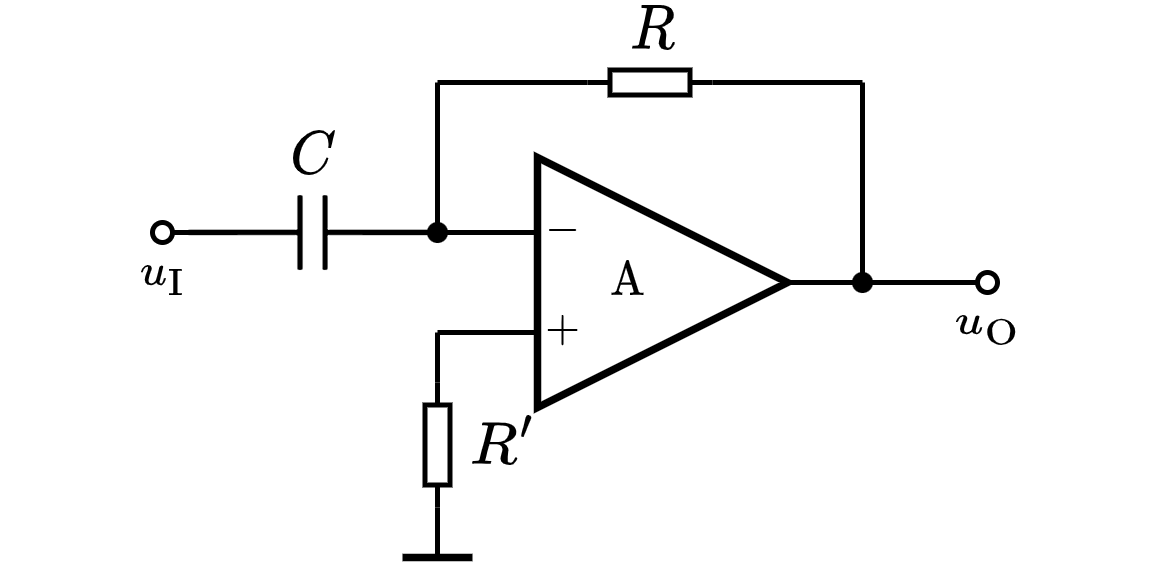

The diagram above was exported from draw.io. Its source (the exported page's mxGraphModel, read from the mxfile embedded in the PNG):
<mxGraphModel dx="933" dy="637" grid="1" gridSize="5" guides="1" tooltips="1" connect="1" arrows="1" fold="1" page="1" pageScale="1" pageWidth="827" pageHeight="1169" math="1" shadow="0">
  <root>
    <mxCell id="0" />
    <mxCell id="1" parent="0" />
    <mxCell id="XhBD2scCNB9_w0kGb37Q-1" value="\(\text{A}\) 　&amp;nbsp;" style="triangle;whiteSpace=wrap;html=1;strokeWidth=1.5;connectable=0;allowArrows=0;fontSize=8;" parent="1" vertex="1">
      <mxGeometry x="155" y="160" width="50" height="50" as="geometry" />
    </mxCell>
    <mxCell id="XhBD2scCNB9_w0kGb37Q-2" value="" style="endArrow=none;html=1;rounded=0;" parent="1" edge="1">
      <mxGeometry width="50" height="50" relative="1" as="geometry">
        <mxPoint x="120" y="175" as="sourcePoint" />
        <mxPoint x="155" y="175" as="targetPoint" />
      </mxGeometry>
    </mxCell>
    <mxCell id="XhBD2scCNB9_w0kGb37Q-3" value="" style="endArrow=none;html=1;rounded=0;" parent="1" edge="1">
      <mxGeometry width="50" height="50" relative="1" as="geometry">
        <mxPoint x="135" y="195" as="sourcePoint" />
        <mxPoint x="155" y="195" as="targetPoint" />
      </mxGeometry>
    </mxCell>
    <mxCell id="XhBD2scCNB9_w0kGb37Q-4" value="$$-$$" style="text;html=1;resizable=1;autosize=1;align=center;verticalAlign=middle;points=[];fillColor=none;strokeColor=none;rounded=0;movable=1;rotatable=1;deletable=1;editable=1;connectable=0;fontSize=8;" parent="1" vertex="1">
      <mxGeometry x="155" y="170" width="10" height="10" as="geometry" />
    </mxCell>
    <mxCell id="XhBD2scCNB9_w0kGb37Q-5" value="$$+$$" style="text;html=1;resizable=1;autosize=1;align=center;verticalAlign=middle;points=[];fillColor=none;strokeColor=none;rounded=0;movable=1;rotatable=1;deletable=1;editable=1;connectable=0;fontSize=8;" parent="1" vertex="1">
      <mxGeometry x="155" y="190" width="10" height="10" as="geometry" />
    </mxCell>
    <mxCell id="XhBD2scCNB9_w0kGb37Q-6" value="" style="endArrow=none;html=1;rounded=0;fontSize=8;" parent="1" edge="1">
      <mxGeometry width="50" height="50" relative="1" as="geometry">
        <mxPoint x="205" y="185" as="sourcePoint" />
        <mxPoint x="220" y="185" as="targetPoint" />
      </mxGeometry>
    </mxCell>
    <mxCell id="XhBD2scCNB9_w0kGb37Q-11" value="" style="endArrow=none;html=1;rounded=0;fontSize=10;startSize=4;endSize=4;entryX=1;entryY=0.5;entryDx=0;entryDy=0;entryPerimeter=0;" parent="1" target="XhBD2scCNB9_w0kGb37Q-28" edge="1">
      <mxGeometry width="50" height="50" relative="1" as="geometry">
        <mxPoint x="135" y="145" as="sourcePoint" />
        <mxPoint x="150" y="150" as="targetPoint" />
      </mxGeometry>
    </mxCell>
    <mxCell id="XhBD2scCNB9_w0kGb37Q-13" value="" style="endArrow=none;html=1;rounded=0;fontSize=10;startSize=4;endSize=4;exitX=0;exitY=0.5;exitDx=0;exitDy=0;exitPerimeter=0;" parent="1" source="XhBD2scCNB9_w0kGb37Q-28" edge="1">
      <mxGeometry width="50" height="50" relative="1" as="geometry">
        <mxPoint x="215" y="160" as="sourcePoint" />
        <mxPoint x="220" y="145" as="targetPoint" />
      </mxGeometry>
    </mxCell>
    <mxCell id="XhBD2scCNB9_w0kGb37Q-18" value="$$R'$$" style="text;html=1;resizable=1;autosize=1;align=center;verticalAlign=middle;points=[];fillColor=none;strokeColor=none;rounded=0;fontSize=10;movable=1;rotatable=1;deletable=1;editable=1;connectable=0;allowArrows=0;" parent="1" vertex="1">
      <mxGeometry x="140" y="210" width="15" height="15" as="geometry" />
    </mxCell>
    <mxCell id="XhBD2scCNB9_w0kGb37Q-19" value="" style="endArrow=none;html=1;rounded=0;fontSize=10;startSize=4;endSize=4;entryX=1;entryY=0.5;entryDx=0;entryDy=0;entryPerimeter=0;" parent="1" target="XhBD2scCNB9_w0kGb37Q-20" edge="1">
      <mxGeometry width="50" height="50" relative="1" as="geometry">
        <mxPoint x="135" y="195" as="sourcePoint" />
        <mxPoint x="332" y="165.5" as="targetPoint" />
      </mxGeometry>
    </mxCell>
    <mxCell id="XhBD2scCNB9_w0kGb37Q-20" value="" style="pointerEvents=1;verticalLabelPosition=bottom;shadow=0;dashed=0;align=center;html=1;verticalAlign=top;shape=mxgraph.electrical.resistors.resistor_1;fontSize=10;direction=north;allowArrows=0;" parent="1" vertex="1">
      <mxGeometry x="132.5" y="205" width="5" height="25" as="geometry" />
    </mxCell>
    <mxCell id="XhBD2scCNB9_w0kGb37Q-21" value="" style="endArrow=none;html=1;rounded=0;fontSize=10;startSize=4;endSize=4;exitX=0;exitY=0.5;exitDx=0;exitDy=0;exitPerimeter=0;" parent="1" source="XhBD2scCNB9_w0kGb37Q-20" edge="1">
      <mxGeometry width="50" height="50" relative="1" as="geometry">
        <mxPoint x="224.5" y="150.5" as="sourcePoint" />
        <mxPoint x="135" y="240" as="targetPoint" />
      </mxGeometry>
    </mxCell>
    <mxCell id="XhBD2scCNB9_w0kGb37Q-24" value="" style="endArrow=none;html=1;rounded=0;fontSize=8;" parent="1" edge="1">
      <mxGeometry width="50" height="50" relative="1" as="geometry">
        <mxPoint x="220" y="185" as="sourcePoint" />
        <mxPoint x="220" y="145" as="targetPoint" />
      </mxGeometry>
    </mxCell>
    <mxCell id="XhBD2scCNB9_w0kGb37Q-25" value="" style="endArrow=none;html=1;rounded=0;fontSize=8;" parent="1" edge="1">
      <mxGeometry width="50" height="50" relative="1" as="geometry">
        <mxPoint x="135" y="175" as="sourcePoint" />
        <mxPoint x="135" y="145" as="targetPoint" />
      </mxGeometry>
    </mxCell>
    <mxCell id="XhBD2scCNB9_w0kGb37Q-26" value="" style="endArrow=none;html=1;rounded=0;fontSize=8;strokeWidth=1.5;" parent="1" edge="1">
      <mxGeometry width="50" height="50" relative="1" as="geometry">
        <mxPoint x="128" y="240" as="sourcePoint" />
        <mxPoint x="142" y="240" as="targetPoint" />
      </mxGeometry>
    </mxCell>
    <mxCell id="XhBD2scCNB9_w0kGb37Q-27" value="$$R$$" style="text;html=1;resizable=1;autosize=1;align=center;verticalAlign=middle;points=[];fillColor=none;strokeColor=none;rounded=0;fontSize=10;movable=1;rotatable=1;deletable=1;editable=1;connectable=0;allowArrows=0;" parent="1" vertex="1">
      <mxGeometry x="170" y="130" width="15" height="10" as="geometry" />
    </mxCell>
    <mxCell id="XhBD2scCNB9_w0kGb37Q-28" value="" style="pointerEvents=1;verticalLabelPosition=bottom;shadow=0;dashed=0;align=center;html=1;verticalAlign=top;shape=mxgraph.electrical.resistors.resistor_1;fontSize=10;direction=west;allowArrows=0;" parent="1" vertex="1">
      <mxGeometry x="165" y="142.5" width="25" height="5" as="geometry" />
    </mxCell>
    <mxCell id="XhBD2scCNB9_w0kGb37Q-29" value="" style="endArrow=none;html=1;rounded=0;strokeWidth=1;fontSize=8;startArrow=oval;startFill=0;endSize=4;startSize=4;" parent="1" edge="1">
      <mxGeometry width="50" height="50" relative="1" as="geometry">
        <mxPoint x="80" y="175" as="sourcePoint" />
        <mxPoint x="95" y="175" as="targetPoint" />
      </mxGeometry>
    </mxCell>
    <mxCell id="XhBD2scCNB9_w0kGb37Q-30" value="" style="endArrow=none;html=1;rounded=0;strokeWidth=1;fontSize=8;startArrow=oval;startFill=0;endSize=4;startSize=4;" parent="1" edge="1">
      <mxGeometry width="50" height="50" relative="1" as="geometry">
        <mxPoint x="245" y="185" as="sourcePoint" />
        <mxPoint x="220" y="185" as="targetPoint" />
      </mxGeometry>
    </mxCell>
    <mxCell id="XhBD2scCNB9_w0kGb37Q-31" value="" style="shape=waypoint;sketch=0;fillStyle=solid;size=6;pointerEvents=1;points=[];fillColor=none;resizable=1;rotatable=1;perimeter=centerPerimeter;snapToPoint=1;strokeWidth=0.1;fontSize=8;movable=1;deletable=1;editable=1;connectable=1;" parent="1" vertex="1">
      <mxGeometry x="215" y="180" width="10" height="10" as="geometry" />
    </mxCell>
    <mxCell id="XhBD2scCNB9_w0kGb37Q-32" value="$$u_\mathrm{I}$$" style="text;html=1;align=center;verticalAlign=middle;resizable=1;points=[];autosize=1;strokeColor=none;fillColor=none;fontSize=8;movable=1;rotatable=1;deletable=1;editable=1;connectable=1;" parent="1" vertex="1">
      <mxGeometry x="70" y="175" width="20" height="15" as="geometry" />
    </mxCell>
    <mxCell id="XhBD2scCNB9_w0kGb37Q-33" value="$$u_\mathrm{O}$$" style="text;html=1;align=center;verticalAlign=middle;resizable=1;points=[];autosize=1;strokeColor=none;fillColor=none;fontSize=8;movable=1;rotatable=1;deletable=1;editable=1;connectable=1;" parent="1" vertex="1">
      <mxGeometry x="235" y="185" width="20" height="15" as="geometry" />
    </mxCell>
    <mxCell id="D1et3fC06orVUDn3ynZA-3" value="" style="pointerEvents=1;verticalLabelPosition=bottom;shadow=0;dashed=0;align=center;html=1;verticalAlign=top;shape=mxgraph.electrical.capacitors.capacitor_1;direction=west;connectable=1;" parent="1" vertex="1">
      <mxGeometry x="85" y="167.5" width="50" height="15" as="geometry" />
    </mxCell>
    <mxCell id="D1et3fC06orVUDn3ynZA-4" value="$$C$$" style="text;html=1;align=center;verticalAlign=middle;resizable=1;points=[];autosize=1;strokeColor=none;fillColor=none;fontSize=10;movable=1;rotatable=1;deletable=1;editable=1;connectable=0;allowArrows=0;" parent="1" vertex="1">
      <mxGeometry x="100" y="152.5" width="20" height="15" as="geometry" />
    </mxCell>
    <mxCell id="D1et3fC06orVUDn3ynZA-15" value="" style="shape=waypoint;sketch=0;fillStyle=solid;size=6;pointerEvents=1;points=[];fillColor=none;resizable=1;rotatable=1;perimeter=centerPerimeter;snapToPoint=1;strokeWidth=0.1;movable=1;deletable=1;editable=1;connectable=1;" parent="1" vertex="1">
      <mxGeometry x="130" y="170" width="10" height="10" as="geometry" />
    </mxCell>
  </root>
</mxGraphModel>